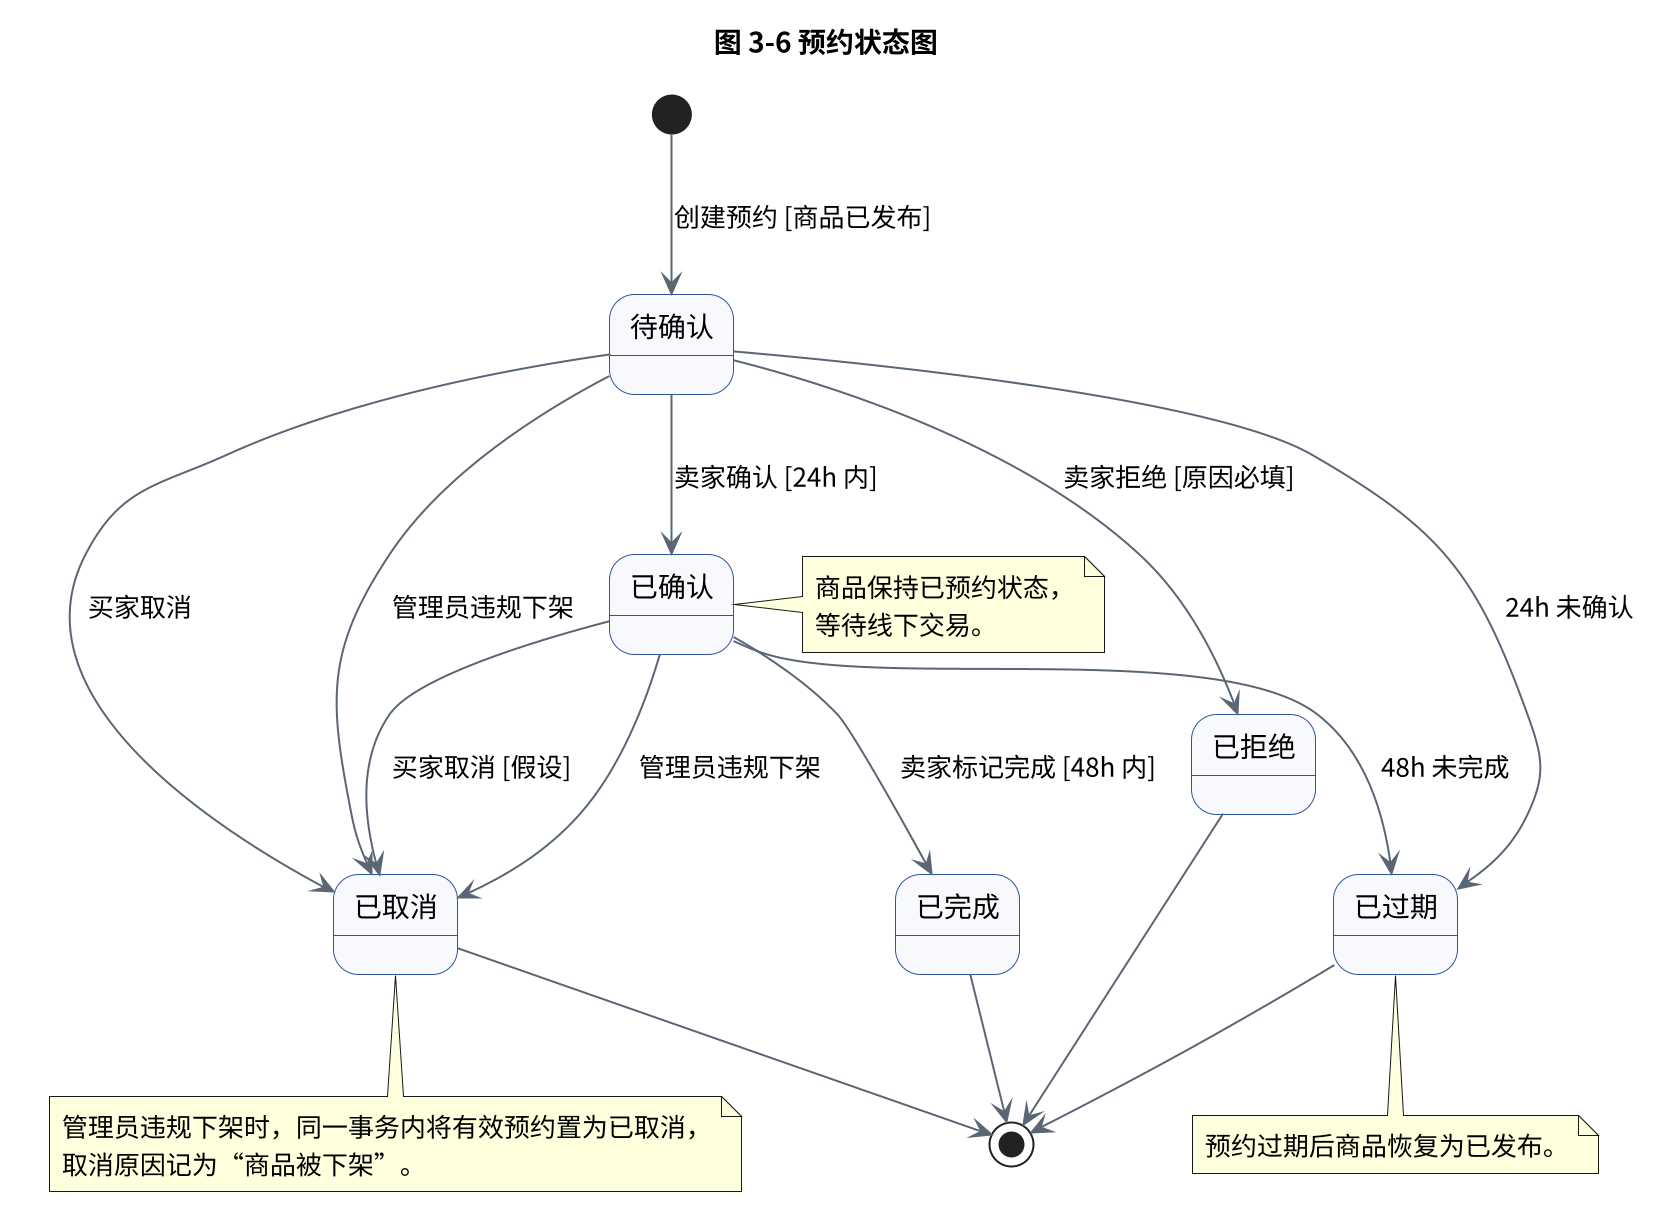

The diagram above was rendered by PlantUML. Its source (embedded in the PNG):
@startuml
scale 2
skinparam backgroundColor #FFFFFF
skinparam defaultFontName "Noto Sans CJK SC"
skinparam shadowing false
skinparam stateBackgroundColor #F7F9FC
skinparam stateBorderColor #2F5597
skinparam arrowColor #5B6675

title 图 3-6 预约状态图

state "待确认" as Pending
state "已确认" as Confirmed
state "已取消" as Cancelled
state "已拒绝" as Rejected
state "已过期" as Expired
state "已完成" as Completed

[*] --> Pending : 创建预约 [商品已发布]
Pending --> Confirmed : 卖家确认 [24h 内]
Pending --> Cancelled : 买家取消
Pending --> Cancelled : 管理员违规下架
Pending --> Rejected : 卖家拒绝 [原因必填]
Pending --> Expired : 24h 未确认
Confirmed --> Completed : 卖家标记完成 [48h 内]
Confirmed --> Cancelled : 买家取消 [假设]
Confirmed --> Cancelled : 管理员违规下架
Confirmed --> Expired : 48h 未完成
Cancelled --> [*]
Rejected --> [*]
Expired --> [*]
Completed --> [*]

note right of Confirmed
  商品保持已预约状态，
  等待线下交易。
end note

note bottom of Cancelled
  管理员违规下架时，同一事务内将有效预约置为已取消，
  取消原因记为“商品被下架”。
end note

note bottom of Expired
  预约过期后商品恢复为已发布。
end note

@enduml